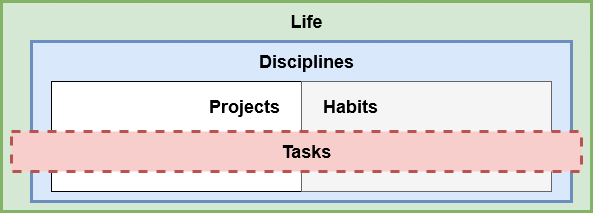

The diagram above was exported from draw.io. Its source (the exported page's mxGraphModel, read from the mxfile embedded in the PNG):
<mxGraphModel dx="1069" dy="588" grid="1" gridSize="10" guides="1" tooltips="1" connect="1" arrows="1" fold="1" page="1" pageScale="1" pageWidth="850" pageHeight="1100" math="0" shadow="0">
  <root>
    <mxCell id="0" />
    <mxCell id="1" parent="0" />
    <mxCell id="o-_nR-xsnW5051bCIYsb-2" value="" style="whiteSpace=wrap;html=1;fillColor=#d5e8d4;strokeColor=#82b366;fontStyle=1;strokeWidth=3;" parent="1" vertex="1">
      <mxGeometry x="210" y="320" width="590" height="210" as="geometry" />
    </mxCell>
    <mxCell id="o-_nR-xsnW5051bCIYsb-3" value="" style="whiteSpace=wrap;html=1;fillColor=#dae8fc;strokeColor=#6c8ebf;fontStyle=1;strokeWidth=3;" parent="1" vertex="1">
      <mxGeometry x="240" y="360" width="540" height="160" as="geometry" />
    </mxCell>
    <mxCell id="o-_nR-xsnW5051bCIYsb-4" value="" style="whiteSpace=wrap;html=1;fontStyle=1;" parent="1" vertex="1">
      <mxGeometry x="260" y="400" width="250" height="110" as="geometry" />
    </mxCell>
    <mxCell id="9_A99YuFStYJwfs9c7gU-1" value="&lt;div style=&quot;font-size: 18px&quot; align=&quot;right&quot;&gt;&lt;font style=&quot;font-size: 18px&quot;&gt;Projects&lt;/font&gt;&lt;/div&gt;" style="text;html=1;align=right;verticalAlign=middle;resizable=0;points=[];autosize=1;strokeColor=none;fillColor=none;fontStyle=1" vertex="1" parent="1">
      <mxGeometry x="400" y="415" width="90" height="20" as="geometry" />
    </mxCell>
    <mxCell id="9_A99YuFStYJwfs9c7gU-5" value="" style="whiteSpace=wrap;html=1;strokeColor=#666666;fillColor=#f5f5f5;fontColor=#333333;rounded=0;" vertex="1" parent="1">
      <mxGeometry x="510" y="400" width="250" height="110" as="geometry" />
    </mxCell>
    <mxCell id="9_A99YuFStYJwfs9c7gU-3" value="&lt;font style=&quot;font-size: 18px&quot;&gt;Disciplines&lt;/font&gt;" style="text;html=1;align=center;verticalAlign=middle;resizable=0;points=[];autosize=1;strokeColor=none;fillColor=none;fontStyle=1" vertex="1" parent="1">
      <mxGeometry x="460" y="370" width="110" height="20" as="geometry" />
    </mxCell>
    <mxCell id="9_A99YuFStYJwfs9c7gU-4" value="&lt;div style=&quot;font-size: 18px&quot;&gt;&lt;font style=&quot;font-size: 18px&quot;&gt;Life&lt;/font&gt;&lt;/div&gt;" style="text;html=1;align=center;verticalAlign=middle;resizable=0;points=[];autosize=1;strokeColor=none;fillColor=none;fontStyle=1" vertex="1" parent="1">
      <mxGeometry x="490" y="330" width="50" height="20" as="geometry" />
    </mxCell>
    <mxCell id="9_A99YuFStYJwfs9c7gU-2" value="&lt;div align=&quot;left&quot;&gt;&lt;font style=&quot;font-size: 18px&quot;&gt;Habits&lt;/font&gt;&lt;/div&gt;" style="text;html=1;align=left;verticalAlign=middle;resizable=0;points=[];autosize=1;strokeColor=none;fillColor=none;fontStyle=1" vertex="1" parent="1">
      <mxGeometry x="530" y="415" width="70" height="20" as="geometry" />
    </mxCell>
    <mxCell id="o-_nR-xsnW5051bCIYsb-7" value="" style="whiteSpace=wrap;html=1;strokeColor=#b85450;fillColor=#f8cecc;dashed=1;strokeWidth=3;" parent="1" vertex="1">
      <mxGeometry x="220" y="450" width="570" height="40" as="geometry" />
    </mxCell>
    <mxCell id="o-_nR-xsnW5051bCIYsb-8" value="&lt;div style=&quot;font-size: 18px&quot;&gt;&lt;font style=&quot;font-size: 18px&quot;&gt;Tasks&lt;/font&gt;&lt;/div&gt;" style="text;html=1;align=center;verticalAlign=middle;resizable=0;points=[];autosize=1;strokeColor=none;fillColor=none;fontStyle=1" parent="1" vertex="1">
      <mxGeometry x="480" y="460" width="70" height="20" as="geometry" />
    </mxCell>
  </root>
</mxGraphModel>